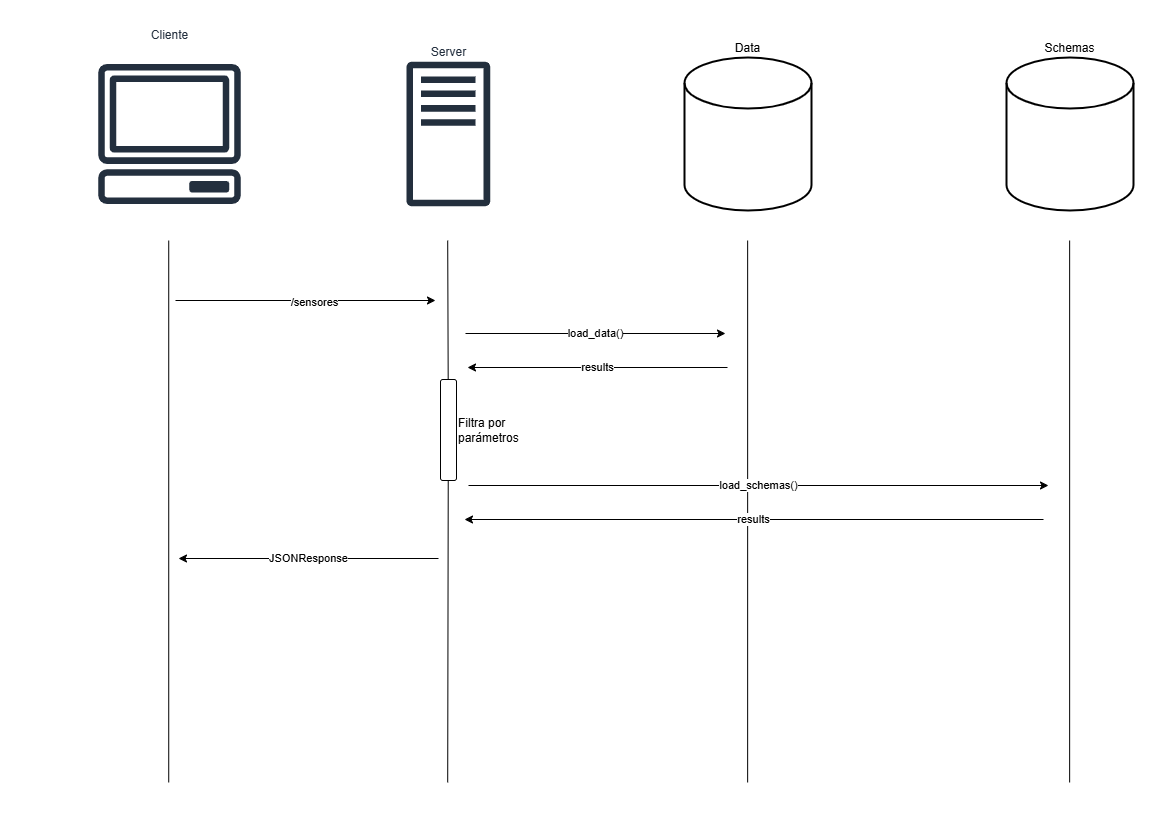

The diagram above was exported from draw.io. Its source (the exported page's mxGraphModel, read from the mxfile embedded in the PNG):
<mxGraphModel dx="1351" dy="804" grid="0" gridSize="10" guides="1" tooltips="1" connect="1" arrows="1" fold="1" page="1" pageScale="1" pageWidth="1169" pageHeight="827" math="0" shadow="0">
  <root>
    <mxCell id="thkS9Y8QMrgVZr9p5SBz-0" />
    <mxCell id="thkS9Y8QMrgVZr9p5SBz-1" parent="thkS9Y8QMrgVZr9p5SBz-0" />
    <mxCell id="thkS9Y8QMrgVZr9p5SBz-2" value="Cliente" style="sketch=0;outlineConnect=0;fontColor=#232F3E;gradientColor=none;strokeColor=#232F3E;fillColor=#ffffff;dashed=0;verticalLabelPosition=top;verticalAlign=bottom;align=center;html=1;fontSize=12;fontStyle=0;aspect=fixed;shape=mxgraph.aws4.resourceIcon;resIcon=mxgraph.aws4.client;labelPosition=center;" vertex="1" parent="thkS9Y8QMrgVZr9p5SBz-1">
      <mxGeometry x="80" y="44.5" width="178" height="178" as="geometry" />
    </mxCell>
    <mxCell id="thkS9Y8QMrgVZr9p5SBz-3" value="Server" style="sketch=0;outlineConnect=0;fontColor=#232F3E;gradientColor=none;fillColor=#232F3D;strokeColor=none;dashed=0;verticalLabelPosition=top;verticalAlign=bottom;align=center;html=1;fontSize=12;fontStyle=0;aspect=fixed;pointerEvents=1;shape=mxgraph.aws4.traditional_server;labelPosition=center;" vertex="1" parent="thkS9Y8QMrgVZr9p5SBz-1">
      <mxGeometry x="406" y="61" width="83.65" height="145" as="geometry" />
    </mxCell>
    <mxCell id="thkS9Y8QMrgVZr9p5SBz-4" value="Data" style="strokeWidth=2;html=1;shape=mxgraph.flowchart.database;whiteSpace=wrap;labelPosition=center;verticalLabelPosition=top;align=center;verticalAlign=bottom;" vertex="1" parent="thkS9Y8QMrgVZr9p5SBz-1">
      <mxGeometry x="684" y="57" width="127" height="153" as="geometry" />
    </mxCell>
    <mxCell id="thkS9Y8QMrgVZr9p5SBz-5" value="Schemas" style="strokeWidth=2;html=1;shape=mxgraph.flowchart.database;whiteSpace=wrap;labelPosition=center;verticalLabelPosition=top;align=center;verticalAlign=bottom;" vertex="1" parent="thkS9Y8QMrgVZr9p5SBz-1">
      <mxGeometry x="1006" y="57" width="127" height="153" as="geometry" />
    </mxCell>
    <mxCell id="thkS9Y8QMrgVZr9p5SBz-6" value="" style="endArrow=none;html=1;rounded=0;" edge="1" parent="thkS9Y8QMrgVZr9p5SBz-1">
      <mxGeometry width="50" height="50" relative="1" as="geometry">
        <mxPoint x="168.23" y="782" as="sourcePoint" />
        <mxPoint x="168.23" y="240" as="targetPoint" />
      </mxGeometry>
    </mxCell>
    <mxCell id="thkS9Y8QMrgVZr9p5SBz-7" value="" style="endArrow=none;html=1;rounded=0;" edge="1" parent="thkS9Y8QMrgVZr9p5SBz-1">
      <mxGeometry width="50" height="50" relative="1" as="geometry">
        <mxPoint x="447.70711538461546" y="386.5000000000001" as="sourcePoint" />
        <mxPoint x="447.2" y="240" as="targetPoint" />
      </mxGeometry>
    </mxCell>
    <mxCell id="thkS9Y8QMrgVZr9p5SBz-8" value="" style="endArrow=none;html=1;rounded=0;" edge="1" parent="thkS9Y8QMrgVZr9p5SBz-1">
      <mxGeometry width="50" height="50" relative="1" as="geometry">
        <mxPoint x="1069.1399999999999" y="782" as="sourcePoint" />
        <mxPoint x="1069.1399999999999" y="240" as="targetPoint" />
      </mxGeometry>
    </mxCell>
    <mxCell id="thkS9Y8QMrgVZr9p5SBz-9" value="" style="endArrow=none;html=1;rounded=0;" edge="1" parent="thkS9Y8QMrgVZr9p5SBz-1">
      <mxGeometry width="50" height="50" relative="1" as="geometry">
        <mxPoint x="747.14" y="782" as="sourcePoint" />
        <mxPoint x="747.14" y="240" as="targetPoint" />
      </mxGeometry>
    </mxCell>
    <mxCell id="thkS9Y8QMrgVZr9p5SBz-10" value="" style="endArrow=classic;html=1;rounded=0;" edge="1" parent="thkS9Y8QMrgVZr9p5SBz-1">
      <mxGeometry width="50" height="50" relative="1" as="geometry">
        <mxPoint x="175" y="300" as="sourcePoint" />
        <mxPoint x="435" y="300" as="targetPoint" />
      </mxGeometry>
    </mxCell>
    <mxCell id="thkS9Y8QMrgVZr9p5SBz-11" value="/sensores" style="edgeLabel;html=1;align=center;verticalAlign=middle;resizable=0;points=[];" vertex="1" connectable="0" parent="thkS9Y8QMrgVZr9p5SBz-10">
      <mxGeometry x="0.0682" y="-1" relative="1" as="geometry">
        <mxPoint as="offset" />
      </mxGeometry>
    </mxCell>
    <mxCell id="thkS9Y8QMrgVZr9p5SBz-12" value="load_data()" style="endArrow=classic;html=1;rounded=0;" edge="1" parent="thkS9Y8QMrgVZr9p5SBz-1">
      <mxGeometry width="50" height="50" relative="1" as="geometry">
        <mxPoint x="465" y="333" as="sourcePoint" />
        <mxPoint x="725" y="333" as="targetPoint" />
      </mxGeometry>
    </mxCell>
    <mxCell id="thkS9Y8QMrgVZr9p5SBz-17" value="JSONResponse" style="endArrow=classic;html=1;rounded=0;" edge="1" parent="thkS9Y8QMrgVZr9p5SBz-1">
      <mxGeometry width="50" height="50" relative="1" as="geometry">
        <mxPoint x="438" y="558" as="sourcePoint" />
        <mxPoint x="178" y="558" as="targetPoint" />
      </mxGeometry>
    </mxCell>
    <mxCell id="thkS9Y8QMrgVZr9p5SBz-18" value="load_schemas()" style="endArrow=classic;html=1;rounded=0;" edge="1" parent="thkS9Y8QMrgVZr9p5SBz-1">
      <mxGeometry width="50" height="50" relative="1" as="geometry">
        <mxPoint x="468" y="485" as="sourcePoint" />
        <mxPoint x="1048" y="485" as="targetPoint" />
      </mxGeometry>
    </mxCell>
    <mxCell id="thkS9Y8QMrgVZr9p5SBz-19" value="results" style="endArrow=classic;html=1;rounded=0;" edge="1" parent="thkS9Y8QMrgVZr9p5SBz-1">
      <mxGeometry width="50" height="50" relative="1" as="geometry">
        <mxPoint x="727" y="367" as="sourcePoint" />
        <mxPoint x="467" y="367" as="targetPoint" />
      </mxGeometry>
    </mxCell>
    <mxCell id="thkS9Y8QMrgVZr9p5SBz-25" value="results" style="endArrow=classic;html=1;rounded=0;" edge="1" parent="thkS9Y8QMrgVZr9p5SBz-1">
      <mxGeometry width="50" height="50" relative="1" as="geometry">
        <mxPoint x="1043" y="519" as="sourcePoint" />
        <mxPoint x="464" y="519" as="targetPoint" />
      </mxGeometry>
    </mxCell>
    <mxCell id="thkS9Y8QMrgVZr9p5SBz-26" value="" style="endArrow=none;html=1;rounded=0;" edge="1" parent="thkS9Y8QMrgVZr9p5SBz-1">
      <mxGeometry width="50" height="50" relative="1" as="geometry">
        <mxPoint x="447.2" y="782" as="sourcePoint" />
        <mxPoint x="447.7678749999998" y="457.5000000000001" as="targetPoint" />
      </mxGeometry>
    </mxCell>
    <mxCell id="thkS9Y8QMrgVZr9p5SBz-27" value="Filtra por parámetros" style="rounded=1;whiteSpace=wrap;html=1;labelPosition=right;verticalLabelPosition=middle;align=left;verticalAlign=middle;" vertex="1" parent="thkS9Y8QMrgVZr9p5SBz-1">
      <mxGeometry x="440" y="379" width="16" height="101" as="geometry" />
    </mxCell>
  </root>
</mxGraphModel>